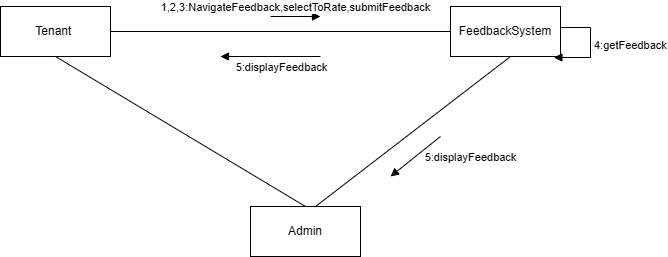

The diagram above was exported from draw.io. Its source (the exported page's mxGraphModel, read from the mxfile embedded in the PNG):
<mxGraphModel dx="1281" dy="596" grid="1" gridSize="10" guides="1" tooltips="1" connect="1" arrows="1" fold="1" page="1" pageScale="1" pageWidth="850" pageHeight="1100" math="0" shadow="0">
  <root>
    <mxCell id="0" />
    <mxCell id="1" parent="0" />
    <mxCell id="mhq2r9yP5ztyPAQcwh84-1" value="Admin" style="html=1;whiteSpace=wrap;" vertex="1" parent="1">
      <mxGeometry x="370" y="330" width="110" height="50" as="geometry" />
    </mxCell>
    <mxCell id="mhq2r9yP5ztyPAQcwh84-2" value="FeedbackSystem" style="html=1;whiteSpace=wrap;" vertex="1" parent="1">
      <mxGeometry x="570" y="130" width="110" height="50" as="geometry" />
    </mxCell>
    <mxCell id="mhq2r9yP5ztyPAQcwh84-3" value="Tenant&amp;nbsp;" style="html=1;whiteSpace=wrap;" vertex="1" parent="1">
      <mxGeometry x="120" y="130" width="110" height="50" as="geometry" />
    </mxCell>
    <mxCell id="mhq2r9yP5ztyPAQcwh84-4" value="" style="line;strokeWidth=1;fillColor=none;align=left;verticalAlign=middle;spacingTop=-1;spacingLeft=3;spacingRight=3;rotatable=0;labelPosition=right;points=[];portConstraint=eastwest;strokeColor=inherit;" vertex="1" parent="1">
      <mxGeometry x="230" y="151" width="340" height="8" as="geometry" />
    </mxCell>
    <mxCell id="mhq2r9yP5ztyPAQcwh84-6" value="" style="endArrow=none;html=1;rounded=0;exitX=0.584;exitY=0.012;exitDx=0;exitDy=0;exitPerimeter=0;" edge="1" parent="1" source="mhq2r9yP5ztyPAQcwh84-1">
      <mxGeometry width="50" height="50" relative="1" as="geometry">
        <mxPoint x="580" y="230" as="sourcePoint" />
        <mxPoint x="630" y="180" as="targetPoint" />
      </mxGeometry>
    </mxCell>
    <mxCell id="mhq2r9yP5ztyPAQcwh84-7" value="" style="endArrow=none;html=1;rounded=0;entryX=0.5;entryY=1;entryDx=0;entryDy=0;exitX=0.5;exitY=0;exitDx=0;exitDy=0;" edge="1" parent="1" source="mhq2r9yP5ztyPAQcwh84-1" target="mhq2r9yP5ztyPAQcwh84-3">
      <mxGeometry width="50" height="50" relative="1" as="geometry">
        <mxPoint x="400" y="340" as="sourcePoint" />
        <mxPoint x="450" y="290" as="targetPoint" />
      </mxGeometry>
    </mxCell>
    <mxCell id="mhq2r9yP5ztyPAQcwh84-8" value="1,2,3:NavigateFeedback,selectToRate,submitFeedback" style="html=1;verticalAlign=bottom;endArrow=block;curved=0;rounded=0;" edge="1" parent="1">
      <mxGeometry width="80" relative="1" as="geometry">
        <mxPoint x="390" y="140" as="sourcePoint" />
        <mxPoint x="440" y="140" as="targetPoint" />
      </mxGeometry>
    </mxCell>
    <mxCell id="mhq2r9yP5ztyPAQcwh84-10" value="4:getFeedback" style="html=1;align=left;spacingLeft=2;endArrow=block;rounded=0;edgeStyle=orthogonalEdgeStyle;curved=0;rounded=0;entryX=0.94;entryY=1.02;entryDx=0;entryDy=0;entryPerimeter=0;" edge="1" target="mhq2r9yP5ztyPAQcwh84-2" parent="1">
      <mxGeometry relative="1" as="geometry">
        <mxPoint x="680" y="151" as="sourcePoint" />
        <Array as="points">
          <mxPoint x="710" y="151" />
          <mxPoint x="710" y="181" />
        </Array>
        <mxPoint x="685" y="181" as="targetPoint" />
      </mxGeometry>
    </mxCell>
    <mxCell id="mhq2r9yP5ztyPAQcwh84-11" value="5:displayFeedback" style="html=1;verticalAlign=bottom;endArrow=block;curved=0;rounded=0;" edge="1" parent="1">
      <mxGeometry x="-1" y="42" width="80" relative="1" as="geometry">
        <mxPoint x="560" y="260" as="sourcePoint" />
        <mxPoint x="510" y="300" as="targetPoint" />
        <mxPoint x="4" y="-3" as="offset" />
      </mxGeometry>
    </mxCell>
    <mxCell id="mhq2r9yP5ztyPAQcwh84-12" value="" style="html=1;verticalAlign=bottom;endArrow=block;curved=0;rounded=0;" edge="1" parent="1">
      <mxGeometry width="80" relative="1" as="geometry">
        <mxPoint x="440" y="180" as="sourcePoint" />
        <mxPoint x="340" y="180" as="targetPoint" />
      </mxGeometry>
    </mxCell>
    <mxCell id="mhq2r9yP5ztyPAQcwh84-13" value="5:displayFeedback" style="edgeLabel;html=1;align=center;verticalAlign=middle;resizable=0;points=[];" vertex="1" connectable="0" parent="mhq2r9yP5ztyPAQcwh84-12">
      <mxGeometry x="-0.316" y="2" relative="1" as="geometry">
        <mxPoint x="-6" y="8" as="offset" />
      </mxGeometry>
    </mxCell>
  </root>
</mxGraphModel>